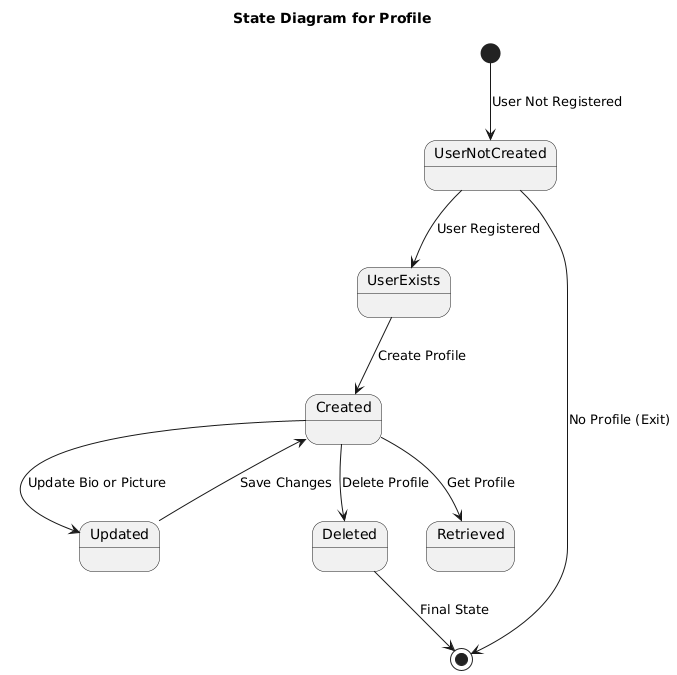

The diagram above was rendered by PlantUML. Its source (embedded in the PNG):
@startuml
title State Diagram for Profile

[*] --> UserNotCreated : User Not Registered

UserNotCreated --> UserExists : User Registered
UserExists --> Created : Create Profile
UserNotCreated --> [*] : No Profile (Exit)

Created --> Updated : Update Bio or Picture
Updated --> Created : Save Changes
Created --> Deleted : Delete Profile
Created --> Retrieved : Get Profile

Deleted --> [*] : Final State
@enduml